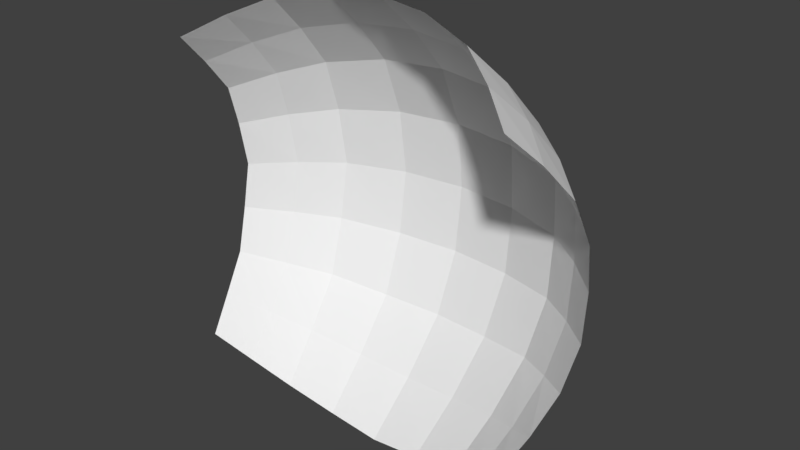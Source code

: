 # Source: skyPlane.blend  (saved by Blender 2.79.0; exported with 4.5.12 LTS)
import bpy
from mathutils import Matrix  # noqa: F401  (used for matrix-valued properties, if any)

bpy.ops.wm.read_factory_settings(use_empty=True)
scene = bpy.context.scene
scene.name = 'Scene'

# ---- collections
col_collection_1 = bpy.data.collections.new('Collection 1'); scene.collection.children.link(col_collection_1)

# ---- materials (node trees are filled in below, after node groups)
mat_material = bpy.data.materials.new('Material')
mat_material.alpha_threshold = 0.0
mat_material.use_transparent_shadow = False
mat_material.roughness = 0.5
mat_material.line_color = (0.0, 0.0, 0.0, 1.0)

# ---- material node trees

# ---- world
world_world = bpy.data.worlds.new('World'); scene.world = world_world
world_world.color = (0.05088, 0.05088, 0.05088)
world_world.use_sun_shadow = False
world_world.sun_shadow_jitter_overblur = 0.0
world_world.cycles.sampling_method = 'MANUAL'

# ---- meshes
me_cube = bpy.data.meshes.new('Cube')
me_cube.from_pydata([(0.9259, 0.9179, -0.8139), (-0.9263, 0.9176, -0.8135), (0.9258, 0.8681, 0.8597), (-0.9263, 0.8677, 0.8594), (6.63e-08, 1.156, -1.206), (1.068, 1.363, -5.821e-11), (-1.068, 1.364, 0.0), (-5.914e-07, 1.212, 1.155), (-2.989e-07, 1.869, 1.455e-11), (-0.557, 1.099, -1.082), (1.04, 1.237, 0.4753), (-1.04, 1.238, 0.4754), (-0.557, 1.121, 1.062), (0.5543, 1.1, -1.084), (1.04, 1.236, -0.4782), (-1.04, 1.236, -0.4783), (0.5543, 1.122, 1.063), (-0.6641, 1.715, 0.0), (0.6666, 1.713, 0.0), (-1.163e-07, 1.685, -0.6878), (-4.45e-07, 1.684, 0.6911), (0.6444, 1.551, 0.6186), (0.6444, 1.552, -0.6174), (-0.6429, 1.552, -0.6177), (-0.6429, 1.552, 0.619), (-0.7515, 1.016, -0.9561), (0.9919, 1.059, 0.6766), (-0.992, 1.059, 0.6765), (-0.7509, 1.001, 0.9691), (0.2851, 1.146, -1.167), (1.075, 1.323, -0.2478), (-1.074, 1.323, -0.2478), (0.2855, 1.186, 1.133), (-0.8769, 1.552, 9.029e-07), (0.3443, 1.829, 4.832e-06), (2.752e-06, 1.436, -0.9628), (1.727e-05, 1.827, 0.3617), (-0.2866, 1.146, -1.167), (1.075, 1.323, 0.2463), (-1.074, 1.323, 0.2463), (-0.287, 1.186, 1.132), (0.7499, 1.017, -0.9571), (0.9907, 1.083, -0.6542), (-0.9908, 1.083, -0.6541), (0.7494, 1.002, 0.9698), (-0.343, 1.83, 4.808e-06), (0.8783, 1.551, 8.987e-07), (1.667e-05, 1.828, -0.36), (2.555e-06, 1.462, 0.9373), (0.3326, 1.647, 0.6759), (0.8521, 1.403, 0.5537), (0.676, 1.67, 0.3219), (0.607, 1.347, 0.8525), (0.3326, 1.649, -0.6737), (0.852, 1.403, -0.5545), (0.6076, 1.337, -0.8632), (0.676, 1.67, -0.3213), (-0.8512, 1.404, -0.5548), (-0.3318, 1.649, -0.6738), (-0.6082, 1.337, -0.8626), (-0.674, 1.671, -0.3215), (-0.8513, 1.404, 0.554), (-0.3318, 1.648, 0.6761), (-0.674, 1.671, 0.3222), (-0.6076, 1.347, 0.8522), (-0.3134, 1.429, 0.9179), (-0.3487, 1.787, 0.3539), (-0.8852, 1.509, 0.2881), (-0.3486, 1.788, -0.3527), (-0.3134, 1.411, -0.9353), (-0.8098, 1.219, -0.7663), (0.8865, 1.508, -0.2884), (0.8094, 1.219, -0.7666), (0.3131, 1.411, -0.9356), (0.8095, 1.212, 0.7726), (0.8863, 1.508, 0.2879), (0.3498, 1.787, 0.3539), (0.3131, 1.429, 0.918), (0.3497, 1.787, -0.3527), (-0.8853, 1.509, -0.2886), (-0.8095, 1.211, 0.7721)], [], [(80, 28, 3, 27), (79, 33, 6, 31), (78, 34, 8, 47), (77, 32, 7, 48), (76, 49, 20, 36), (75, 50, 21, 51), (74, 44, 16, 52), (73, 53, 19, 35), (72, 54, 22, 55), (71, 46, 18, 56), (70, 57, 15, 43), (69, 58, 23, 59), (68, 45, 17, 60), (67, 61, 11, 39), (66, 62, 24, 63), (65, 40, 12, 64), (62, 65, 64, 24), (20, 48, 65, 62), (48, 7, 40, 65), (45, 66, 63, 17), (8, 36, 66, 45), (36, 20, 62, 66), (33, 67, 39, 6), (17, 63, 67, 33), (63, 24, 61, 67), (58, 68, 60, 23), (19, 47, 68, 58), (47, 8, 45, 68), (37, 69, 59, 9), (4, 35, 69, 37), (35, 19, 58, 69), (25, 70, 43, 1), (9, 59, 70, 25), (59, 23, 57, 70), (54, 71, 56, 22), (14, 30, 71, 54), (30, 5, 46, 71), (41, 72, 55, 13), (0, 42, 72, 41), (42, 14, 54, 72), (29, 73, 35, 4), (13, 55, 73, 29), (55, 22, 53, 73), (50, 74, 52, 21), (10, 26, 74, 50), (26, 2, 44, 74), (46, 75, 51, 18), (5, 38, 75, 46), (38, 10, 50, 75), (34, 76, 36, 8), (18, 51, 76, 34), (51, 21, 49, 76), (49, 77, 48, 20), (21, 52, 77, 49), (52, 16, 32, 77), (53, 78, 47, 19), (22, 56, 78, 53), (56, 18, 34, 78), (57, 79, 31, 15), (23, 60, 79, 57), (60, 17, 33, 79), (61, 80, 27, 11), (24, 64, 80, 61), (64, 12, 28, 80)])
_uv = me_cube.uv_layers.new(name='UVMap')
_uv.uv.foreach_set('vector', [0.1251, 0.8749, 0.1251, 0.9999, 9.998e-05, 0.9999, 9.998e-05, 0.8749, 0.1251, 0.375, 0.1251, 0.5, 9.998e-05, 0.5, 9.998e-05, 0.375, 0.625, 0.375, 0.625, 0.5, 0.5, 0.5, 0.5, 0.375, 0.625, 0.8749, 0.625, 0.9999, 0.5, 0.9999, 0.5, 0.8749, 0.625, 0.625, 0.625, 0.7499, 0.5, 0.7499, 0.5, 0.625, 0.8749, 0.625, 0.8749, 0.7499, 0.7499, 0.7499, 0.7499, 0.625, 0.8749, 0.8749, 0.8749, 0.9999, 0.7499, 0.9999, 0.7499, 0.8749, 0.625, 0.1251, 0.625, 0.2501, 0.5, 0.2501, 0.5, 0.1251, 0.8749, 0.1251, 0.8749, 0.25, 0.7499, 0.25, 0.7499, 0.1251, 0.8749, 0.375, 0.8749, 0.5, 0.7499, 0.5, 0.7499, 0.375, 0.1251, 0.1251, 0.1251, 0.2501, 9.998e-05, 0.2501, 9.998e-05, 0.1251, 0.375, 0.1251, 0.375, 0.2501, 0.25, 0.2501, 0.25, 0.1251, 0.375, 0.375, 0.375, 0.5, 0.25, 0.5, 0.25, 0.375, 0.1251, 0.625, 0.1251, 0.75, 9.998e-05, 0.75, 9.998e-05, 0.625, 0.375, 0.625, 0.375, 0.7499, 0.25, 0.7499, 0.25, 0.625, 0.375, 0.8749, 0.375, 0.9999, 0.25, 0.9999, 0.25, 0.8749, 0.375, 0.7499, 0.375, 0.8749, 0.25, 0.8749, 0.25, 0.7499, 0.5, 0.7499, 0.5, 0.8749, 0.375, 0.8749, 0.375, 0.7499, 0.5, 0.8749, 0.5, 0.9999, 0.375, 0.9999, 0.375, 0.8749, 0.375, 0.5, 0.375, 0.625, 0.25, 0.625, 0.25, 0.5, 0.5, 0.5, 0.5, 0.625, 0.375, 0.625, 0.375, 0.5, 0.5, 0.625, 0.5, 0.7499, 0.375, 0.7499, 0.375, 0.625, 0.1251, 0.5, 0.1251, 0.625, 9.998e-05, 0.625, 9.998e-05, 0.5, 0.25, 0.5, 0.25, 0.625, 0.1251, 0.625, 0.1251, 0.5, 0.25, 0.625, 0.25, 0.7499, 0.1251, 0.75, 0.1251, 0.625, 0.375, 0.2501, 0.375, 0.375, 0.25, 0.375, 0.25, 0.2501, 0.5, 0.2501, 0.5, 0.375, 0.375, 0.375, 0.375, 0.2501, 0.5, 0.375, 0.5, 0.5, 0.375, 0.5, 0.375, 0.375, 0.375, 0.0001002, 0.375, 0.1251, 0.25, 0.1251, 0.25, 0.0001002, 0.5, 0.0001001, 0.5, 0.1251, 0.375, 0.1251, 0.375, 0.0001002, 0.5, 0.1251, 0.5, 0.2501, 0.375, 0.2501, 0.375, 0.1251, 0.1251, 0.0001002, 0.1251, 0.1251, 9.998e-05, 0.1251, 9.998e-05, 0.0001002, 0.25, 0.0001002, 0.25, 0.1251, 0.1251, 0.1251, 0.1251, 0.0001002, 0.25, 0.1251, 0.25, 0.2501, 0.1251, 0.2501, 0.1251, 0.1251, 0.8749, 0.25, 0.8749, 0.375, 0.7499, 0.375, 0.7499, 0.25, 0.9999, 0.25, 0.9999, 0.375, 0.8749, 0.375, 0.8749, 0.25, 0.9999, 0.375, 0.9999, 0.5, 0.8749, 0.5, 0.8749, 0.375, 0.8749, 0.0001, 0.8749, 0.1251, 0.7499, 0.1251, 0.7499, 0.0001001, 0.9999, 9.998e-05, 0.9999, 0.1251, 0.8749, 0.1251, 0.8749, 0.0001, 0.9999, 0.1251, 0.9999, 0.25, 0.8749, 0.25, 0.8749, 0.1251, 0.625, 0.0001001, 0.625, 0.1251, 0.5, 0.1251, 0.5, 0.0001001, 0.7499, 0.0001001, 0.7499, 0.1251, 0.625, 0.1251, 0.625, 0.0001001, 0.7499, 0.1251, 0.7499, 0.25, 0.625, 0.2501, 0.625, 0.1251, 0.8749, 0.7499, 0.8749, 0.8749, 0.7499, 0.8749, 0.7499, 0.7499, 0.9999, 0.7499, 0.9999, 0.8749, 0.8749, 0.8749, 0.8749, 0.7499, 0.9999, 0.8749, 0.9999, 0.9999, 0.8749, 0.9999, 0.8749, 0.8749, 0.8749, 0.5, 0.8749, 0.625, 0.7499, 0.625, 0.7499, 0.5, 0.9999, 0.5, 0.9999, 0.625, 0.8749, 0.625, 0.8749, 0.5, 0.9999, 0.625, 0.9999, 0.7499, 0.8749, 0.7499, 0.8749, 0.625, 0.625, 0.5, 0.625, 0.625, 0.5, 0.625, 0.5, 0.5, 0.7499, 0.5, 0.7499, 0.625, 0.625, 0.625, 0.625, 0.5, 0.7499, 0.625, 0.7499, 0.7499, 0.625, 0.7499, 0.625, 0.625, 0.625, 0.7499, 0.625, 0.8749, 0.5, 0.8749, 0.5, 0.7499, 0.7499, 0.7499, 0.7499, 0.8749, 0.625, 0.8749, 0.625, 0.7499, 0.7499, 0.8749, 0.7499, 0.9999, 0.625, 0.9999, 0.625, 0.8749, 0.625, 0.2501, 0.625, 0.375, 0.5, 0.375, 0.5, 0.2501, 0.7499, 0.25, 0.7499, 0.375, 0.625, 0.375, 0.625, 0.2501, 0.7499, 0.375, 0.7499, 0.5, 0.625, 0.5, 0.625, 0.375, 0.1251, 0.2501, 0.1251, 0.375, 9.998e-05, 0.375, 9.998e-05, 0.2501, 0.25, 0.2501, 0.25, 0.375, 0.1251, 0.375, 0.1251, 0.2501, 0.25, 0.375, 0.25, 0.5, 0.1251, 0.5, 0.1251, 0.375, 0.1251, 0.75, 0.1251, 0.8749, 9.998e-05, 0.8749, 9.998e-05, 0.75, 0.25, 0.7499, 0.25, 0.8749, 0.1251, 0.8749, 0.1251, 0.75, 0.25, 0.8749, 0.25, 0.9999, 0.1251, 0.9999, 0.1251, 0.8749])
me_cube.materials.append(mat_material)
me_cube.use_remesh_preserve_volume = False
me_cube.use_remesh_preserve_attributes = False
me_cube.use_mirror_vertex_groups = False
me_cube.update()

# ---- objects
ob_sky_plane = bpy.data.objects.new('Sky Plane', me_cube)

# ---- transforms, parenting, visibility, modifiers, constraints
ob_sky_plane.location = (0.0, 0.0, 0.0)
ob_sky_plane.lock_rotations_4d = False
ob_sky_plane.empty_display_type = 'ARROWS'
ob_sky_plane.lineart.crease_threshold = 0.0

# ---- collection membership
col_collection_1.objects.link(ob_sky_plane)

# ---- scene / render settings (as saved in the file)
scene.frame_start = 1; scene.frame_end = 250; scene.frame_set(1)
scene.render.engine = 'BLENDER_EEVEE_NEXT'
scene.render.resolution_percentage = 50
scene.render.dither_intensity = 0.0
scene.cycles.use_denoising = False
scene.cycles.samples = 128
scene.cycles.sampling_pattern = 'TABULATED_SOBOL'
scene.cycles.use_adaptive_sampling = False
scene.cycles.use_light_tree = False
scene.cycles.blur_glossy = 0.0
scene.cycles.sample_clamp_indirect = 0.0
scene.view_settings.view_transform = 'Standard'
bpy.context.view_layer.update()

# ---- added for rendering (the .blend has no active camera and no usable light): camera, sun
cam_auto = bpy.data.cameras.new('AutoCamera')
cam_auto.lens = 50.0
cam_auto.sensor_width = 36.0
cam_auto.clip_end = 1000.0
ob_auto_camera = bpy.data.objects.new('AutoCamera', cam_auto)
scene.collection.objects.link(ob_auto_camera)
ob_auto_camera.location = (3.09651, -2.34733, 2.45167)
ob_auto_camera.rotation_euler = (1.09748, -7.21219e-08, 0.694738)
scene.camera = ob_auto_camera
light_auto_sun = bpy.data.lights.new('AutoSun', 'SUN')
light_auto_sun.energy = 3.0
light_auto_sun.angle = 0.0523599
ob_auto_sun = bpy.data.objects.new('AutoSun', light_auto_sun)
scene.collection.objects.link(ob_auto_sun)
ob_auto_sun.rotation_euler = (0.872665, 0.174533, 0.523599)
bpy.context.view_layer.update()
